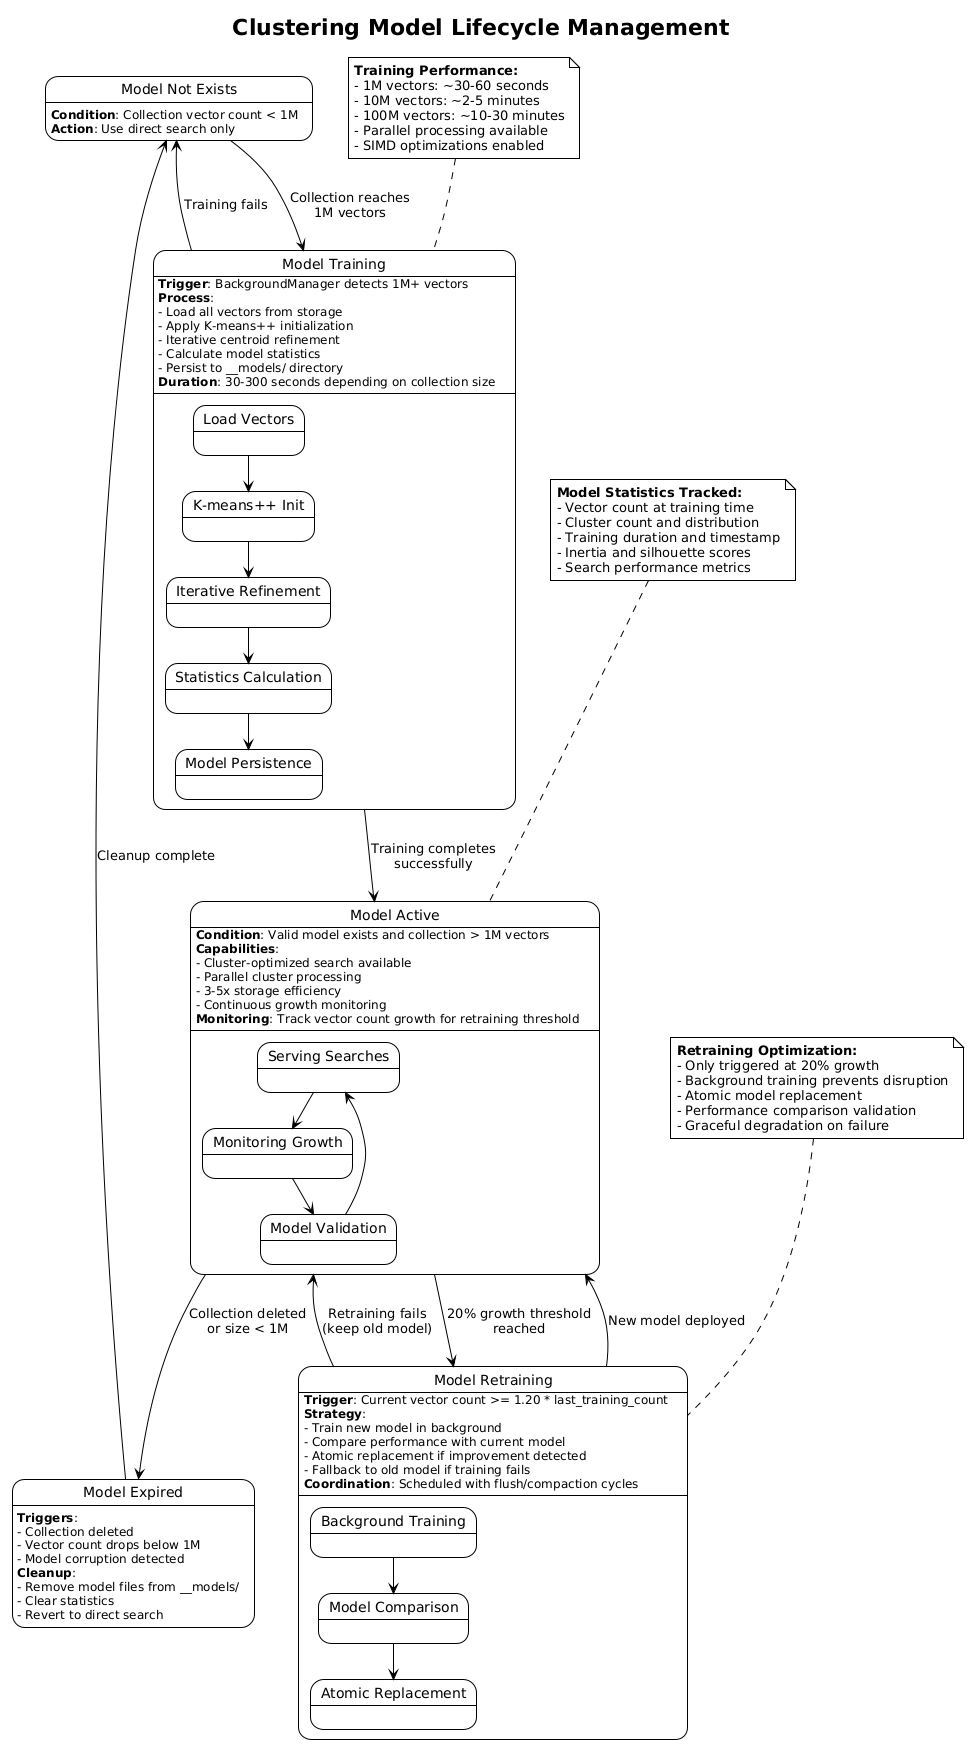

The diagram above was rendered by PlantUML. Its source (embedded in the PNG):
@startuml Clustering_Model_Lifecycle
!theme plain
title Clustering Model Lifecycle Management

state "Model Not Exists" as NotExists
state "Model Training" as Training
state "Model Active" as Active
state "Model Retraining" as Retraining
state "Model Expired" as Expired

state Training {
    state "Load Vectors" as LoadVectors
    state "K-means++ Init" as KMeansInit
    state "Iterative Refinement" as Refinement
    state "Model Persistence" as Persistence
    state "Statistics Calculation" as StatsCalc
    
    LoadVectors --> KMeansInit
    KMeansInit --> Refinement
    Refinement --> StatsCalc
    StatsCalc --> Persistence
}

state Active {
    state "Serving Searches" as ServingSearches
    state "Monitoring Growth" as MonitoringGrowth
    state "Model Validation" as ModelValidation
    
    ServingSearches --> MonitoringGrowth
    MonitoringGrowth --> ModelValidation
    ModelValidation --> ServingSearches
}

state Retraining {
    state "Background Training" as BackgroundTraining
    state "Model Comparison" as ModelComparison
    state "Atomic Replacement" as AtomicReplacement
    
    BackgroundTraining --> ModelComparison
    ModelComparison --> AtomicReplacement
}

' Transitions
NotExists --> Training : Collection reaches\n1M vectors
Training --> Active : Training completes\nsuccessfully
Active --> Retraining : 20% growth threshold\nreached
Retraining --> Active : New model deployed
Active --> Expired : Collection deleted\nor size < 1M
Expired --> NotExists : Cleanup complete

Training --> NotExists : Training fails
Retraining --> Active : Retraining fails\n(keep old model)

' Transition conditions and actions
NotExists : **Condition**: Collection vector count < 1M
NotExists : **Action**: Use direct search only

Training : **Trigger**: BackgroundManager detects 1M+ vectors
Training : **Process**: 
Training : - Load all vectors from storage
Training : - Apply K-means++ initialization
Training : - Iterative centroid refinement
Training : - Calculate model statistics
Training : - Persist to __models/ directory
Training : **Duration**: 30-300 seconds depending on collection size

Active : **Condition**: Valid model exists and collection > 1M vectors
Active : **Capabilities**:
Active : - Cluster-optimized search available
Active : - Parallel cluster processing
Active : - 3-5x storage efficiency
Active : - Continuous growth monitoring
Active : **Monitoring**: Track vector count growth for retraining threshold

Retraining : **Trigger**: Current vector count >= 1.20 * last_training_count
Retraining : **Strategy**: 
Retraining : - Train new model in background
Retraining : - Compare performance with current model
Retraining : - Atomic replacement if improvement detected
Retraining : - Fallback to old model if training fails
Retraining : **Coordination**: Scheduled with flush/compaction cycles

Expired : **Triggers**:
Expired : - Collection deleted
Expired : - Vector count drops below 1M
Expired : - Model corruption detected
Expired : **Cleanup**:
Expired : - Remove model files from __models/
Expired : - Clear statistics
Expired : - Revert to direct search

note top of Training
    **Training Performance:**
    - 1M vectors: ~30-60 seconds
    - 10M vectors: ~2-5 minutes
    - 100M vectors: ~10-30 minutes
    - Parallel processing available
    - SIMD optimizations enabled
end note

note top of Active
    **Model Statistics Tracked:**
    - Vector count at training time
    - Cluster count and distribution
    - Training duration and timestamp
    - Inertia and silhouette scores
    - Search performance metrics
end note

note top of Retraining
    **Retraining Optimization:**
    - Only triggered at 20% growth
    - Background training prevents disruption
    - Atomic model replacement
    - Performance comparison validation
    - Graceful degradation on failure
end note

@enduml